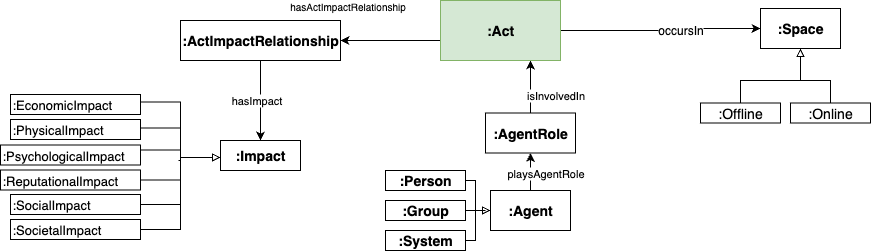

The diagram above was exported from draw.io. Its source (the exported page's mxGraphModel, read from the mxfile embedded in the PNG):
<mxGraphModel dx="1188" dy="658" grid="1" gridSize="10" guides="1" tooltips="1" connect="1" arrows="1" fold="1" page="1" pageScale="1" pageWidth="827" pageHeight="1169" math="0" shadow="0">
  <root>
    <mxCell id="0" />
    <mxCell id="1" parent="0" />
    <mxCell id="2" style="edgeStyle=orthogonalEdgeStyle;rounded=0;orthogonalLoop=1;jettySize=auto;html=1;exitX=1;exitY=0.5;exitDx=0;exitDy=0;" edge="1" source="27" target="22" parent="1">
      <mxGeometry relative="1" as="geometry" />
    </mxCell>
    <mxCell id="3" value="occursIn" style="edgeLabel;html=1;align=center;verticalAlign=middle;resizable=0;points=[];fontSize=12;" vertex="1" connectable="0" parent="2">
      <mxGeometry x="0.0533" y="-2" relative="1" as="geometry">
        <mxPoint x="15" as="offset" />
      </mxGeometry>
    </mxCell>
    <mxCell id="4" style="edgeStyle=orthogonalEdgeStyle;rounded=0;orthogonalLoop=1;jettySize=auto;html=1;exitX=0;exitY=0.75;exitDx=0;exitDy=0;entryX=1;entryY=0.5;entryDx=0;entryDy=0;" edge="1" source="27" target="20" parent="1">
      <mxGeometry relative="1" as="geometry">
        <Array as="points">
          <mxPoint x="610" y="970" />
        </Array>
      </mxGeometry>
    </mxCell>
    <mxCell id="5" value="hasActImpactRelationship" style="edgeLabel;html=1;align=center;verticalAlign=middle;resizable=0;points=[];fontSize=10;" vertex="1" connectable="0" parent="4">
      <mxGeometry x="0.7815" y="1" relative="1" as="geometry">
        <mxPoint x="-5" y="-36" as="offset" />
      </mxGeometry>
    </mxCell>
    <mxCell id="6" style="edgeStyle=orthogonalEdgeStyle;rounded=0;orthogonalLoop=1;jettySize=auto;html=1;entryX=0.5;entryY=1;entryDx=0;entryDy=0;exitX=0.5;exitY=0;exitDx=0;exitDy=0;" edge="1" source="8" target="17" parent="1">
      <mxGeometry relative="1" as="geometry" />
    </mxCell>
    <mxCell id="7" value="playsAgentRole" style="edgeLabel;html=1;align=center;verticalAlign=middle;resizable=0;points=[];" vertex="1" connectable="0" parent="6">
      <mxGeometry x="0.0533" y="-1" relative="1" as="geometry">
        <mxPoint x="14" y="3" as="offset" />
      </mxGeometry>
    </mxCell>
    <mxCell id="8" value=":Agent" style="rounded=0;whiteSpace=wrap;html=1;fontSize=14;fontStyle=1" vertex="1" parent="1">
      <mxGeometry x="660" y="1120" width="80" height="40" as="geometry" />
    </mxCell>
    <mxCell id="9" style="edgeStyle=orthogonalEdgeStyle;rounded=0;orthogonalLoop=1;jettySize=auto;html=1;entryX=0;entryY=0.5;entryDx=0;entryDy=0;endArrow=block;endFill=0;exitX=1;exitY=0.5;exitDx=0;exitDy=0;" edge="1" source="10" target="8" parent="1">
      <mxGeometry relative="1" as="geometry">
        <Array as="points">
          <mxPoint x="645" y="1170" />
          <mxPoint x="645" y="1140" />
        </Array>
      </mxGeometry>
    </mxCell>
    <mxCell id="10" value=":System" style="rounded=0;whiteSpace=wrap;html=1;fontSize=14;fontStyle=1" vertex="1" parent="1">
      <mxGeometry x="555" y="1160" width="80" height="20" as="geometry" />
    </mxCell>
    <mxCell id="11" style="edgeStyle=orthogonalEdgeStyle;rounded=0;orthogonalLoop=1;jettySize=auto;html=1;endArrow=block;endFill=0;exitX=1;exitY=0.5;exitDx=0;exitDy=0;" edge="1" source="12" target="8" parent="1">
      <mxGeometry relative="1" as="geometry">
        <Array as="points">
          <mxPoint x="645" y="1110" />
          <mxPoint x="645" y="1140" />
        </Array>
      </mxGeometry>
    </mxCell>
    <mxCell id="12" value=":Person" style="rounded=0;whiteSpace=wrap;html=1;fontSize=14;fontStyle=1" vertex="1" parent="1">
      <mxGeometry x="555" y="1100" width="80" height="20" as="geometry" />
    </mxCell>
    <mxCell id="13" style="edgeStyle=orthogonalEdgeStyle;rounded=0;orthogonalLoop=1;jettySize=auto;html=1;endArrow=block;endFill=0;entryX=0;entryY=0.5;entryDx=0;entryDy=0;" edge="1" source="14" target="8" parent="1">
      <mxGeometry relative="1" as="geometry">
        <mxPoint x="325" y="1050" as="targetPoint" />
      </mxGeometry>
    </mxCell>
    <mxCell id="14" value=":Group" style="rounded=0;whiteSpace=wrap;html=1;fontSize=14;fontStyle=1" vertex="1" parent="1">
      <mxGeometry x="555" y="1130" width="80" height="20" as="geometry" />
    </mxCell>
    <mxCell id="15" style="edgeStyle=orthogonalEdgeStyle;rounded=0;orthogonalLoop=1;jettySize=auto;html=1;exitX=0.5;exitY=0;exitDx=0;exitDy=0;entryX=0.75;entryY=1;entryDx=0;entryDy=0;" edge="1" source="17" target="27" parent="1">
      <mxGeometry relative="1" as="geometry">
        <Array as="points">
          <mxPoint x="700" y="1020" />
          <mxPoint x="700" y="1020" />
        </Array>
      </mxGeometry>
    </mxCell>
    <mxCell id="16" value="isInvolvedIn" style="edgeLabel;html=1;align=center;verticalAlign=middle;resizable=0;points=[];" vertex="1" connectable="0" parent="15">
      <mxGeometry x="-0.3243" y="-1" relative="1" as="geometry">
        <mxPoint x="24" as="offset" />
      </mxGeometry>
    </mxCell>
    <mxCell id="17" value=":AgentRole" style="rounded=0;whiteSpace=wrap;html=1;fontSize=14;fontStyle=1" vertex="1" parent="1">
      <mxGeometry x="655" y="1042.5" width="90" height="40" as="geometry" />
    </mxCell>
    <mxCell id="18" style="edgeStyle=orthogonalEdgeStyle;rounded=0;orthogonalLoop=1;jettySize=auto;html=1;exitX=0.5;exitY=1;exitDx=0;exitDy=0;" edge="1" source="20" target="21" parent="1">
      <mxGeometry relative="1" as="geometry">
        <Array as="points" />
        <mxPoint x="437.5" y="1139" as="sourcePoint" />
      </mxGeometry>
    </mxCell>
    <mxCell id="19" value="hasImpact" style="edgeLabel;html=1;align=center;verticalAlign=middle;resizable=0;points=[];fontSize=11;" vertex="1" connectable="0" parent="18">
      <mxGeometry x="0.0087" y="-2" relative="1" as="geometry">
        <mxPoint x="-2" as="offset" />
      </mxGeometry>
    </mxCell>
    <mxCell id="20" value=":ActImpact&lt;span style=&quot;background-color: transparent; color: light-dark(rgb(0, 0, 0), rgb(255, 255, 255));&quot;&gt;Relationship&lt;/span&gt;" style="rounded=0;whiteSpace=wrap;html=1;fontSize=14;fontStyle=1" vertex="1" parent="1">
      <mxGeometry x="350" y="950" width="160" height="40" as="geometry" />
    </mxCell>
    <mxCell id="21" value=":Impact" style="rounded=0;whiteSpace=wrap;html=1;fontSize=14;fontStyle=1" vertex="1" parent="1">
      <mxGeometry x="390" y="1070" width="80" height="30" as="geometry" />
    </mxCell>
    <mxCell id="22" value=":Space" style="rounded=0;whiteSpace=wrap;html=1;fontSize=14;fontStyle=1" vertex="1" parent="1">
      <mxGeometry x="930" y="938" width="80" height="40" as="geometry" />
    </mxCell>
    <mxCell id="23" style="edgeStyle=orthogonalEdgeStyle;rounded=0;orthogonalLoop=1;jettySize=auto;html=1;endArrow=block;endFill=0;exitX=0.5;exitY=0;exitDx=0;exitDy=0;entryX=0.5;entryY=1;entryDx=0;entryDy=0;" edge="1" source="24" target="22" parent="1">
      <mxGeometry relative="1" as="geometry">
        <mxPoint x="980" y="1057.5" as="targetPoint" />
        <Array as="points">
          <mxPoint x="1000" y="1010" />
          <mxPoint x="970" y="1010" />
        </Array>
      </mxGeometry>
    </mxCell>
    <mxCell id="24" value=":Online" style="rounded=0;whiteSpace=wrap;html=1;fontSize=14;fontStyle=0" vertex="1" parent="1">
      <mxGeometry x="960" y="1032.5" width="80" height="20" as="geometry" />
    </mxCell>
    <mxCell id="25" style="edgeStyle=orthogonalEdgeStyle;rounded=0;orthogonalLoop=1;jettySize=auto;html=1;endArrow=block;endFill=0;exitX=0.5;exitY=0;exitDx=0;exitDy=0;entryX=0.5;entryY=1;entryDx=0;entryDy=0;" edge="1" source="26" target="22" parent="1">
      <mxGeometry relative="1" as="geometry">
        <mxPoint x="970" y="980" as="targetPoint" />
        <Array as="points">
          <mxPoint x="910" y="1010" />
          <mxPoint x="970" y="1010" />
        </Array>
      </mxGeometry>
    </mxCell>
    <mxCell id="26" value=":Offline" style="rounded=0;whiteSpace=wrap;html=1;fontSize=14;fontStyle=0" vertex="1" parent="1">
      <mxGeometry x="870" y="1032.5" width="80" height="20" as="geometry" />
    </mxCell>
    <mxCell id="27" value=":Act" style="rounded=0;whiteSpace=wrap;html=1;fontSize=14;fontStyle=1;fillColor=#d5e8d4;strokeColor=#82b366;" vertex="1" parent="1">
      <mxGeometry x="610" y="930" width="120" height="60" as="geometry" />
    </mxCell>
    <mxCell id="28" value=":EconomicImpact" style="rounded=0;whiteSpace=wrap;html=1;fontSize=13;fontStyle=0;align=left;" vertex="1" parent="1">
      <mxGeometry x="180" y="1024" width="130" height="20" as="geometry" />
    </mxCell>
    <mxCell id="29" value=":PhysicalImpact" style="rounded=0;whiteSpace=wrap;html=1;fontSize=13;fontStyle=0;align=left;" vertex="1" parent="1">
      <mxGeometry x="180" y="1049" width="130" height="20" as="geometry" />
    </mxCell>
    <mxCell id="30" value=":PsychologicalImpact" style="rounded=0;whiteSpace=wrap;html=1;fontSize=13;fontStyle=0;align=left;" vertex="1" parent="1">
      <mxGeometry x="170" y="1074.5" width="140" height="20" as="geometry" />
    </mxCell>
    <mxCell id="31" style="edgeStyle=orthogonalEdgeStyle;rounded=0;orthogonalLoop=1;jettySize=auto;html=1;endArrow=none;endFill=0;" edge="1" source="32" parent="1">
      <mxGeometry relative="1" as="geometry">
        <mxPoint x="350" y="1090" as="targetPoint" />
        <Array as="points">
          <mxPoint x="350" y="1109" />
        </Array>
      </mxGeometry>
    </mxCell>
    <mxCell id="32" value=":ReputationalImpact" style="rounded=0;whiteSpace=wrap;html=1;fontSize=13;fontStyle=0;align=left;" vertex="1" parent="1">
      <mxGeometry x="170" y="1099.5" width="140" height="20" as="geometry" />
    </mxCell>
    <mxCell id="33" style="edgeStyle=orthogonalEdgeStyle;rounded=0;orthogonalLoop=1;jettySize=auto;html=1;endArrow=none;endFill=0;exitX=1;exitY=0.5;exitDx=0;exitDy=0;" edge="1" source="34" parent="1">
      <mxGeometry relative="1" as="geometry">
        <mxPoint x="348" y="1090" as="targetPoint" />
        <Array as="points">
          <mxPoint x="350" y="1134" />
          <mxPoint x="350" y="1090" />
        </Array>
      </mxGeometry>
    </mxCell>
    <mxCell id="34" value=":SocialImpact" style="rounded=0;whiteSpace=wrap;html=1;fontSize=13;fontStyle=0;align=left;" vertex="1" parent="1">
      <mxGeometry x="180" y="1124" width="130" height="20" as="geometry" />
    </mxCell>
    <mxCell id="35" style="edgeStyle=orthogonalEdgeStyle;rounded=0;orthogonalLoop=1;jettySize=auto;html=1;endArrow=block;endFill=0;exitX=1;exitY=0.5;exitDx=0;exitDy=0;" edge="1" source="36" target="21" parent="1">
      <mxGeometry relative="1" as="geometry">
        <Array as="points">
          <mxPoint x="350" y="1159" />
          <mxPoint x="350" y="1087" />
        </Array>
        <mxPoint x="370" y="1050" as="targetPoint" />
      </mxGeometry>
    </mxCell>
    <mxCell id="36" value=":SocietalImpact" style="rounded=0;whiteSpace=wrap;html=1;fontSize=13;fontStyle=0;align=left;" vertex="1" parent="1">
      <mxGeometry x="180" y="1149" width="130" height="20" as="geometry" />
    </mxCell>
    <mxCell id="37" style="edgeStyle=orthogonalEdgeStyle;rounded=0;orthogonalLoop=1;jettySize=auto;html=1;endArrow=none;endFill=0;entryX=1;entryY=0.25;entryDx=0;entryDy=0;" edge="1" target="30" parent="1">
      <mxGeometry relative="1" as="geometry">
        <mxPoint x="350" y="1090" as="sourcePoint" />
        <mxPoint x="402.5" y="994" as="targetPoint" />
        <Array as="points">
          <mxPoint x="350" y="1079" />
        </Array>
      </mxGeometry>
    </mxCell>
    <mxCell id="38" style="edgeStyle=orthogonalEdgeStyle;rounded=0;orthogonalLoop=1;jettySize=auto;html=1;endArrow=none;endFill=0;entryX=1;entryY=0.25;entryDx=0;entryDy=0;" edge="1" parent="1">
      <mxGeometry relative="1" as="geometry">
        <mxPoint x="350" y="1087" as="sourcePoint" />
        <mxPoint x="310.5" y="1057.5" as="targetPoint" />
        <Array as="points">
          <mxPoint x="350" y="1057" />
        </Array>
      </mxGeometry>
    </mxCell>
    <mxCell id="39" style="edgeStyle=orthogonalEdgeStyle;rounded=0;orthogonalLoop=1;jettySize=auto;html=1;endArrow=none;endFill=0;entryX=1;entryY=0.25;entryDx=0;entryDy=0;" edge="1" parent="1">
      <mxGeometry relative="1" as="geometry">
        <mxPoint x="350" y="1060" as="sourcePoint" />
        <mxPoint x="310" y="1031.5" as="targetPoint" />
        <Array as="points">
          <mxPoint x="350" y="1060" />
          <mxPoint x="350" y="1032" />
        </Array>
      </mxGeometry>
    </mxCell>
  </root>
</mxGraphModel>